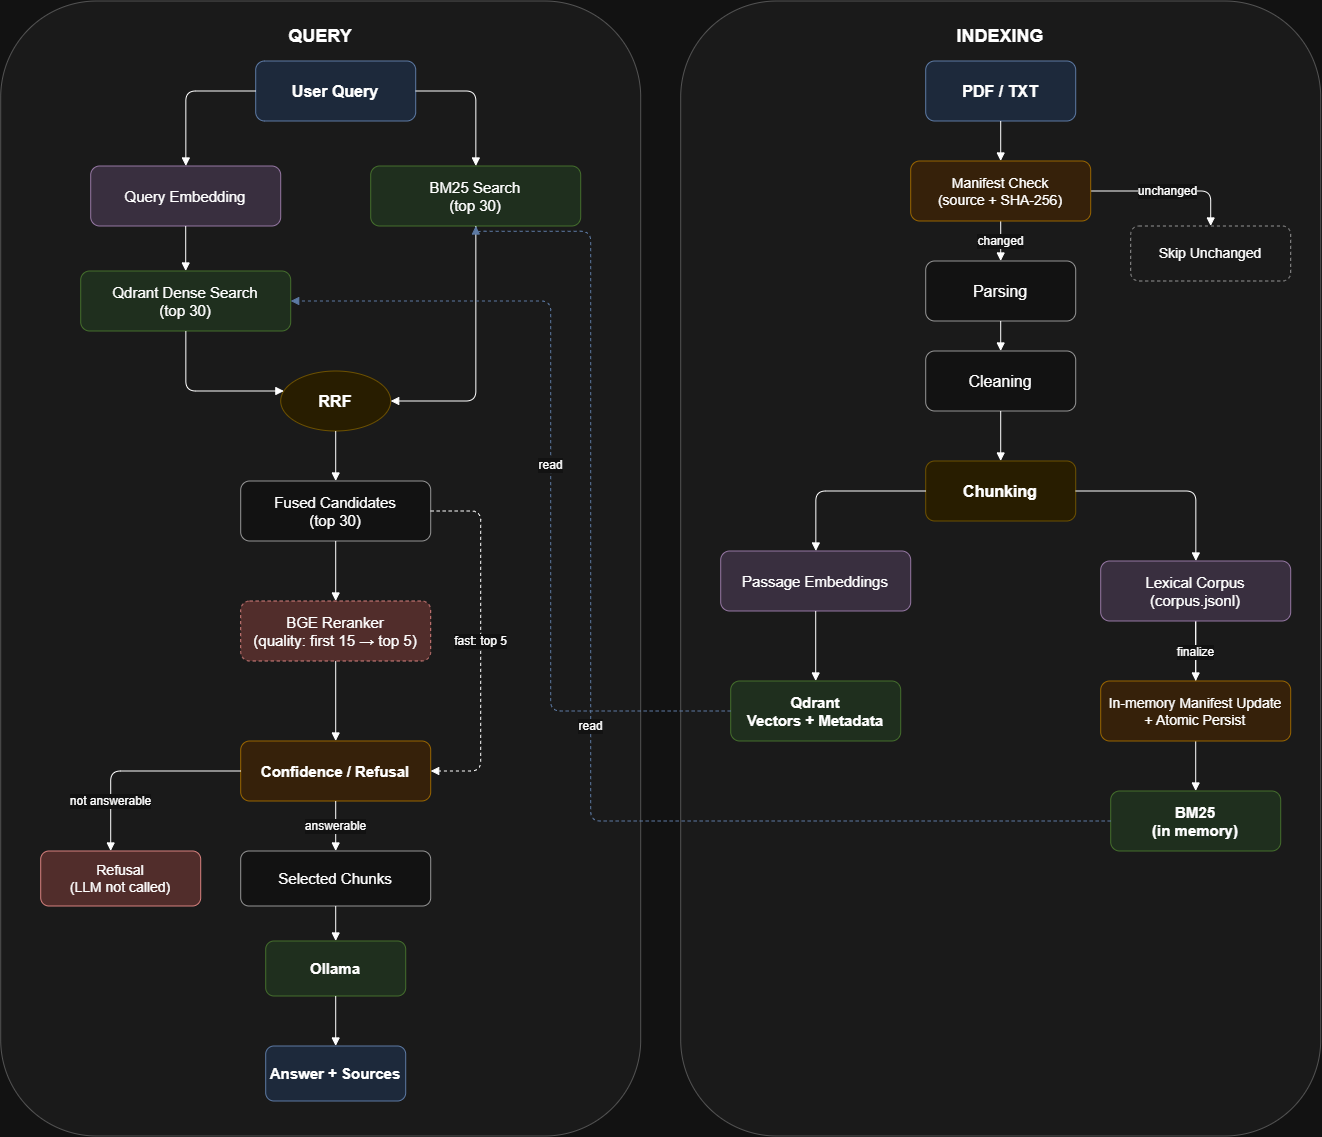

The diagram above was exported from draw.io. Its source (the exported page's mxGraphModel, read from the mxfile embedded in the PNG):
<mxGraphModel dx="1594" dy="2460" grid="1" gridSize="10" guides="1" tooltips="1" connect="1" arrows="1" fold="1" page="1" pageScale="1" pageWidth="1600" pageHeight="1000" math="0" shadow="0">
  <root>
    <mxCell id="0" />
    <mxCell id="1" parent="0" />
    <mxCell id="indexing-bg" parent="1" style="rounded=1;whiteSpace=wrap;html=1;fillColor=#f5f5f5;strokeColor=#b3b3b3;fontStyle=1;fontSize=18;verticalAlign=top;align=left;spacingTop=12;spacingLeft=14;" value="" vertex="1">
      <mxGeometry height="1135" width="640" x="720" y="400" as="geometry" />
    </mxCell>
    <mxCell id="query-bg" parent="1" style="rounded=1;whiteSpace=wrap;html=1;fillColor=#f5f5f5;strokeColor=#b3b3b3;fontStyle=1;fontSize=18;verticalAlign=top;align=left;spacingTop=12;spacingLeft=14;" value="" vertex="1">
      <mxGeometry height="1135" width="640" x="40" y="400" as="geometry" />
    </mxCell>
    <mxCell id="pdf" parent="1" style="rounded=1;whiteSpace=wrap;html=1;fillColor=#dae8fc;strokeColor=#6c8ebf;fontSize=16;fontStyle=1;" value="PDF / TXT" vertex="1">
      <mxGeometry height="60" width="150" x="965" y="460" as="geometry" />
    </mxCell>
    <mxCell id="parsing" parent="1" style="rounded=1;whiteSpace=wrap;html=1;fillColor=#ffffff;strokeColor=#666666;fontSize=16;" value="Parsing" vertex="1">
      <mxGeometry height="60" width="150" x="965" y="660" as="geometry" />
    </mxCell>
    <mxCell id="cleaning" parent="1" style="rounded=1;whiteSpace=wrap;html=1;fillColor=#ffffff;strokeColor=#666666;fontSize=16;" value="Cleaning" vertex="1">
      <mxGeometry height="60" width="150" x="965" y="750" as="geometry" />
    </mxCell>
    <mxCell id="chunking" parent="1" style="rounded=1;whiteSpace=wrap;html=1;fillColor=#fff2cc;strokeColor=#d6b656;fontSize=16;fontStyle=1;" value="Chunking" vertex="1">
      <mxGeometry height="60" width="150" x="965" y="860" as="geometry" />
    </mxCell>
    <mxCell id="passage-emb" parent="1" style="rounded=1;whiteSpace=wrap;html=1;fillColor=#e1d5e7;strokeColor=#9673a6;fontSize=15;" value="Passage Embeddings" vertex="1">
      <mxGeometry height="60" width="190" x="760" y="950" as="geometry" />
    </mxCell>
    <mxCell id="qdrant-index" parent="1" style="rounded=1;whiteSpace=wrap;html=1;fillColor=#d5e8d4;strokeColor=#82b366;fontSize=15;fontStyle=1;" value="Qdrant&#10;Vectors + Metadata" vertex="1">
      <mxGeometry height="60" width="170" x="770" y="1080" as="geometry" />
    </mxCell>
    <mxCell id="bm25-index" parent="1" style="rounded=1;whiteSpace=wrap;html=1;fillColor=#d5e8d4;strokeColor=#82b366;fontSize=15;fontStyle=1;" value="BM25&#10;(in memory)" vertex="1">
      <mxGeometry height="60" width="170" x="1150" y="1190" as="geometry" />
    </mxCell>
    <mxCell id="query" parent="1" style="rounded=1;whiteSpace=wrap;html=1;fillColor=#dae8fc;strokeColor=#6c8ebf;fontSize=16;fontStyle=1;" value="User Query" vertex="1">
      <mxGeometry height="60" width="160" x="295" y="460" as="geometry" />
    </mxCell>
    <mxCell id="query-emb" parent="1" style="rounded=1;whiteSpace=wrap;html=1;fillColor=#e1d5e7;strokeColor=#9673a6;fontSize=15;" value="Query Embedding" vertex="1">
      <mxGeometry height="60" width="190" x="130" y="565" as="geometry" />
    </mxCell>
    <mxCell id="qdrant-search" parent="1" style="rounded=1;whiteSpace=wrap;html=1;fillColor=#d5e8d4;strokeColor=#82b366;fontSize=15;" value="Qdrant Dense Search&#10;(top 30)" vertex="1">
      <mxGeometry height="60" width="210" x="120" y="670" as="geometry" />
    </mxCell>
    <mxCell id="bm25-search" parent="1" style="rounded=1;whiteSpace=wrap;html=1;fillColor=#d5e8d4;strokeColor=#82b366;fontSize=15;" value="BM25 Search&#10;(top 30)" vertex="1">
      <mxGeometry height="60" width="210" x="410" y="565" as="geometry" />
    </mxCell>
    <mxCell id="rrf" parent="1" style="ellipse;whiteSpace=wrap;html=1;fillColor=#fff2cc;strokeColor=#d6b656;fontSize=16;fontStyle=1;" value="RRF" vertex="1">
      <mxGeometry height="60" width="110" x="320" y="770" as="geometry" />
    </mxCell>
    <mxCell id="top-candidates" parent="1" style="rounded=1;whiteSpace=wrap;html=1;fillColor=#ffffff;strokeColor=#666666;fontSize=15;" value="Fused Candidates&#10;(top 30)" vertex="1">
      <mxGeometry height="60" width="190" x="280" y="880" as="geometry" />
    </mxCell>
    <mxCell id="confidence" parent="1" style="rounded=1;whiteSpace=wrap;html=1;fillColor=#ffe6cc;strokeColor=#d79b00;fontSize=15;fontStyle=1;" value="Confidence / Refusal" vertex="1">
      <mxGeometry height="60" width="190" x="280" y="1140" as="geometry" />
    </mxCell>
    <mxCell id="refusal" parent="1" style="rounded=1;whiteSpace=wrap;html=1;fillColor=#f8cecc;strokeColor=#b85450;fontSize=14;" value="Refusal&#10;(LLM not called)" vertex="1">
      <mxGeometry height="55" width="160" x="80" y="1250" as="geometry" />
    </mxCell>
    <mxCell id="selected" parent="1" style="rounded=1;whiteSpace=wrap;html=1;fillColor=#ffffff;strokeColor=#666666;fontSize=15;" value="Selected Chunks" vertex="1">
      <mxGeometry height="55" width="190" x="280" y="1250" as="geometry" />
    </mxCell>
    <mxCell id="ollama" parent="1" style="rounded=1;whiteSpace=wrap;html=1;fillColor=#d5e8d4;strokeColor=#82b366;fontSize=15;fontStyle=1;" value="Ollama" vertex="1">
      <mxGeometry height="55" width="140" x="305" y="1340" as="geometry" />
    </mxCell>
    <mxCell id="answer" parent="1" style="rounded=1;whiteSpace=wrap;html=1;fillColor=#dae8fc;strokeColor=#6c8ebf;fontSize=15;fontStyle=1;" value="Answer + Sources" vertex="1">
      <mxGeometry height="55" width="140" x="305" y="1445" as="geometry" />
    </mxCell>
    <mxCell id="e1" edge="1" parent="1" source="pdf" style="edgeStyle=orthogonalEdgeStyle;html=1;endArrow=block;endFill=1;" target="manifest-check">
      <mxGeometry relative="1" as="geometry" />
    </mxCell>
    <mxCell id="e1-changed" edge="1" parent="1" source="manifest-check" style="edgeStyle=orthogonalEdgeStyle;html=1;endArrow=block;endFill=1;fontSize=12;" target="parsing" value="changed">
      <mxGeometry relative="1" as="geometry" />
    </mxCell>
    <mxCell id="e1-unchanged" edge="1" parent="1" source="manifest-check" style="edgeStyle=orthogonalEdgeStyle;html=1;endArrow=block;endFill=1;fontSize=12;" target="skipped" value="unchanged">
      <mxGeometry relative="1" as="geometry" />
    </mxCell>
    <mxCell id="e2" edge="1" parent="1" source="parsing" style="edgeStyle=orthogonalEdgeStyle;html=1;endArrow=block;endFill=1;" target="cleaning">
      <mxGeometry relative="1" as="geometry" />
    </mxCell>
    <mxCell id="e3" edge="1" parent="1" source="cleaning" style="edgeStyle=orthogonalEdgeStyle;html=1;endArrow=block;endFill=1;" target="chunking">
      <mxGeometry relative="1" as="geometry" />
    </mxCell>
    <mxCell id="e4" edge="1" parent="1" source="chunking" style="edgeStyle=orthogonalEdgeStyle;html=1;endArrow=block;endFill=1;" target="passage-emb">
      <mxGeometry relative="1" as="geometry" />
    </mxCell>
    <mxCell id="e6" edge="1" parent="1" source="chunking" style="edgeStyle=orthogonalEdgeStyle;html=1;endArrow=block;endFill=1;" target="lexical-corpus">
      <mxGeometry relative="1" as="geometry">
        <Array as="points" />
      </mxGeometry>
    </mxCell>
    <mxCell id="e7" edge="1" parent="1" source="lexical-corpus" style="edgeStyle=orthogonalEdgeStyle;html=1;endArrow=block;endFill=1;" target="bm25-index">
      <mxGeometry relative="1" as="geometry" />
    </mxCell>
    <mxCell id="e7-manifest" edge="1" parent="1" source="lexical-corpus" style="edgeStyle=orthogonalEdgeStyle;html=1;endArrow=block;endFill=1;fontSize=12;" target="manifest-persist" value="finalize">
      <mxGeometry relative="1" as="geometry" />
    </mxCell>
    <mxCell id="e8" edge="1" parent="1" source="query" style="edgeStyle=orthogonalEdgeStyle;html=1;endArrow=block;endFill=1;" target="query-emb">
      <mxGeometry relative="1" as="geometry">
        <Array as="points">
          <mxPoint x="225" y="490" />
        </Array>
      </mxGeometry>
    </mxCell>
    <mxCell id="e9" edge="1" parent="1" source="query-emb" style="edgeStyle=orthogonalEdgeStyle;html=1;endArrow=block;endFill=1;" target="qdrant-search">
      <mxGeometry relative="1" as="geometry" />
    </mxCell>
    <mxCell id="e10" edge="1" parent="1" source="query" style="edgeStyle=orthogonalEdgeStyle;html=1;endArrow=block;endFill=1;" target="bm25-search">
      <mxGeometry relative="1" as="geometry">
        <Array as="points">
          <mxPoint x="515" y="490" />
        </Array>
      </mxGeometry>
    </mxCell>
    <mxCell id="e11" edge="1" parent="1" source="qdrant-search" style="edgeStyle=orthogonalEdgeStyle;html=1;endArrow=block;endFill=1;" target="rrf">
      <mxGeometry relative="1" as="geometry">
        <Array as="points">
          <mxPoint x="225" y="790" />
        </Array>
      </mxGeometry>
    </mxCell>
    <mxCell id="e12" edge="1" parent="1" source="bm25-search" style="edgeStyle=orthogonalEdgeStyle;html=1;endArrow=block;endFill=1;" target="rrf">
      <mxGeometry relative="1" as="geometry">
        <Array as="points">
          <mxPoint x="515" y="800" />
        </Array>
      </mxGeometry>
    </mxCell>
    <mxCell id="e13" edge="1" parent="1" source="rrf" style="edgeStyle=orthogonalEdgeStyle;html=1;endArrow=block;endFill=1;" target="top-candidates">
      <mxGeometry relative="1" as="geometry">
        <mxPoint x="130" y="1010" as="sourcePoint" />
      </mxGeometry>
    </mxCell>
    <mxCell id="e14" edge="1" parent="1" source="top-candidates" style="edgeStyle=orthogonalEdgeStyle;html=1;endArrow=block;endFill=1;" target="reranker">
      <mxGeometry relative="1" as="geometry" />
    </mxCell>
    <mxCell id="e15" edge="1" parent="1" source="reranker" style="edgeStyle=orthogonalEdgeStyle;html=1;endArrow=block;endFill=1;" target="confidence">
      <mxGeometry relative="1" as="geometry" />
    </mxCell>
    <mxCell id="e16" edge="1" parent="1" source="confidence" style="edgeStyle=orthogonalEdgeStyle;html=1;endArrow=block;endFill=1;fontSize=12;" target="refusal" value="not answerable">
      <mxGeometry relative="1" x="0.5319" as="geometry">
        <mxPoint as="offset" />
        <Array as="points">
          <mxPoint x="150" y="1170" />
        </Array>
      </mxGeometry>
    </mxCell>
    <mxCell id="e17" edge="1" parent="1" source="confidence" style="edgeStyle=orthogonalEdgeStyle;html=1;endArrow=block;endFill=1;fontSize=12;" target="selected" value="answerable">
      <mxGeometry relative="1" as="geometry" />
    </mxCell>
    <mxCell id="e18" edge="1" parent="1" source="selected" style="edgeStyle=orthogonalEdgeStyle;html=1;endArrow=block;endFill=1;" target="ollama">
      <mxGeometry relative="1" as="geometry" />
    </mxCell>
    <mxCell id="e19" edge="1" parent="1" source="ollama" style="edgeStyle=orthogonalEdgeStyle;html=1;endArrow=block;endFill=1;" target="answer">
      <mxGeometry relative="1" as="geometry" />
    </mxCell>
    <mxCell id="47zobGc3ySbBRdRxFjaD-17" edge="1" parent="1" source="top-candidates" style="edgeStyle=orthogonalEdgeStyle;html=1;endArrow=block;endFill=1;fontSize=12;dashed=1;" target="confidence" value="fast: top 5">
      <mxGeometry relative="1" as="geometry">
        <Array as="points">
          <mxPoint x="520" y="910" />
          <mxPoint x="520" y="1170" />
        </Array>
      </mxGeometry>
    </mxCell>
    <mxCell id="reranker" parent="1" style="rounded=1;whiteSpace=wrap;html=1;fillColor=#f8cecc;strokeColor=#b85450;fontSize=15;dashed=1;" value="BGE Reranker&#10;(quality: first 15 → top 5)" vertex="1">
      <mxGeometry height="60" width="190" x="280" y="1000" as="geometry" />
    </mxCell>
    <mxCell id="47zobGc3ySbBRdRxFjaD-19" parent="1" style="text;html=1;whiteSpace=wrap;strokeColor=none;fillColor=none;align=center;verticalAlign=middle;rounded=0;" value="&lt;span style=&quot;font-size: 18px; font-weight: 700; text-align: left;&quot;&gt;QUERY&lt;/span&gt;" vertex="1">
      <mxGeometry height="30" width="60" x="330" y="420" as="geometry" />
    </mxCell>
    <mxCell id="47zobGc3ySbBRdRxFjaD-20" parent="1" style="text;html=1;whiteSpace=wrap;strokeColor=none;fillColor=none;align=center;verticalAlign=middle;rounded=0;" value="&lt;span style=&quot;font-size: 18px; font-weight: 700; text-align: left;&quot;&gt;INDEXING&lt;/span&gt;" vertex="1">
      <mxGeometry height="30" width="60" x="1010" y="420" as="geometry" />
    </mxCell>
    <mxCell id="47zobGc3ySbBRdRxFjaD-21" edge="1" parent="1" source="passage-emb" style="edgeStyle=orthogonalEdgeStyle;html=1;endArrow=block;endFill=1;" target="qdrant-index" value="">
      <mxGeometry relative="1" as="geometry">
        <Array as="points" />
        <mxPoint x="950" y="1120" as="sourcePoint" />
        <mxPoint x="1315" y="165" as="targetPoint" />
      </mxGeometry>
    </mxCell>
    <mxCell id="qdrant-read" edge="1" parent="1" source="qdrant-index" style="edgeStyle=orthogonalEdgeStyle;html=1;endArrow=block;endFill=1;fontSize=12;dashed=1;strokeColor=#6c8ebf;" target="qdrant-search" value="read">
      <mxGeometry relative="1" as="geometry">
        <Array as="points">
          <mxPoint x="590" y="1110" />
          <mxPoint x="590" y="700" />
        </Array>
      </mxGeometry>
    </mxCell>
    <mxCell id="bm25-read" edge="1" parent="1" source="bm25-index" style="edgeStyle=orthogonalEdgeStyle;html=1;endArrow=block;endFill=1;fontSize=12;dashed=1;strokeColor=#6c8ebf;" target="bm25-search" value="read">
      <mxGeometry relative="1" as="geometry">
        <Array as="points">
          <mxPoint x="630" y="1220" />
          <mxPoint x="630" y="630.17" />
          <mxPoint x="515" y="630.17" />
        </Array>
      </mxGeometry>
    </mxCell>
    <mxCell id="lexical-corpus" parent="1" style="rounded=1;whiteSpace=wrap;html=1;fillColor=#e1d5e7;strokeColor=#9673a6;fontSize=15;" value="Lexical Corpus&#10;(corpus.jsonl)" vertex="1">
      <mxGeometry height="60" width="190" x="1140" y="960" as="geometry" />
    </mxCell>
    <mxCell id="manifest-check" parent="1" style="rounded=1;whiteSpace=wrap;html=1;fillColor=#ffe6cc;strokeColor=#d79b00;fontSize=14;" value="Manifest Check&#10;(source + SHA-256)" vertex="1">
      <mxGeometry height="60" width="180" x="950" y="560" as="geometry" />
    </mxCell>
    <mxCell id="skipped" parent="1" style="rounded=1;whiteSpace=wrap;html=1;fillColor=#f5f5f5;strokeColor=#666666;fontSize=14;dashed=1;" value="Skip Unchanged" vertex="1">
      <mxGeometry height="55" width="160" x="1170" y="625" as="geometry" />
    </mxCell>
    <mxCell id="manifest-persist" parent="1" style="rounded=1;whiteSpace=wrap;html=1;fillColor=#ffe6cc;strokeColor=#d79b00;fontSize=14;" value="In-memory Manifest Update&#10;+ Atomic Persist" vertex="1">
      <mxGeometry height="60" width="190" x="1140" y="1080" as="geometry" />
    </mxCell>
  </root>
</mxGraphModel>